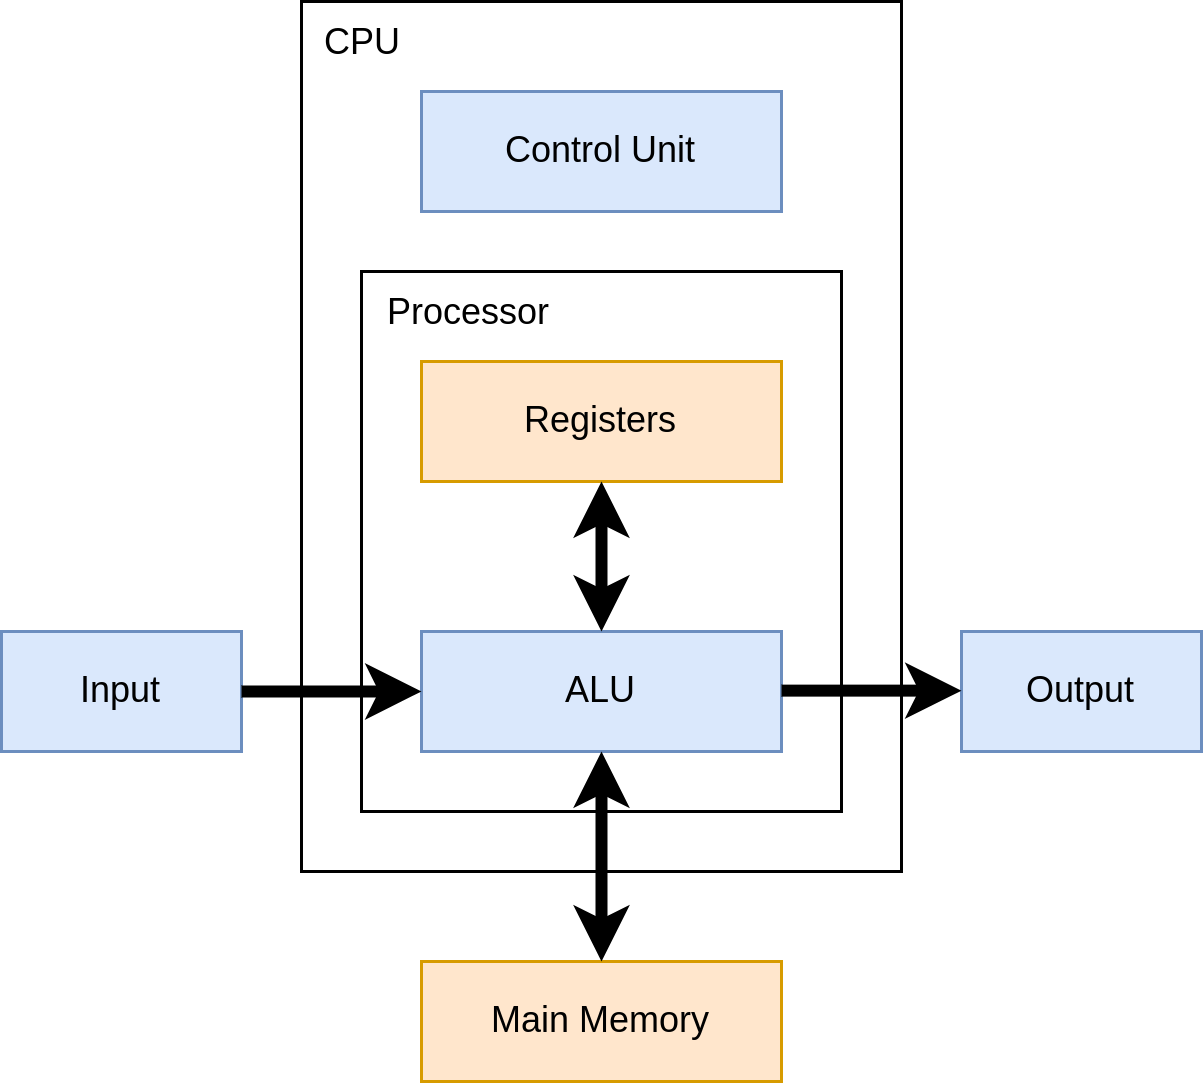

The diagram above was exported from draw.io. Its source (the exported page's mxGraphModel, read from the mxfile embedded in the PNG):
<mxGraphModel dx="557" dy="461" grid="1" gridSize="10" guides="1" tooltips="1" connect="1" arrows="1" fold="1" page="1" pageScale="1" pageWidth="1654" pageHeight="1169" math="0" shadow="0">
  <root>
    <mxCell id="0" />
    <mxCell id="1" parent="0" />
    <mxCell id="9" value="CPU" style="rounded=0;whiteSpace=wrap;html=1;verticalAlign=top;align=left;spacingLeft=6;" parent="1" vertex="1">
      <mxGeometry x="160" y="120" width="200" height="290" as="geometry" />
    </mxCell>
    <mxCell id="8" value="Processor" style="rounded=0;whiteSpace=wrap;html=1;verticalAlign=top;align=left;spacingLeft=7;" parent="1" vertex="1">
      <mxGeometry x="180" y="210" width="160" height="180" as="geometry" />
    </mxCell>
    <mxCell id="2" value="Registers" style="rounded=0;whiteSpace=wrap;html=1;fillColor=#ffe6cc;strokeColor=#d79b00;" parent="1" vertex="1">
      <mxGeometry x="200" y="240" width="120" height="40" as="geometry" />
    </mxCell>
    <mxCell id="3" value="ALU" style="rounded=0;whiteSpace=wrap;html=1;fillColor=#dae8fc;strokeColor=#6c8ebf;" parent="1" vertex="1">
      <mxGeometry x="200" y="330" width="120" height="40" as="geometry" />
    </mxCell>
    <mxCell id="4" value="Control Unit" style="rounded=0;whiteSpace=wrap;html=1;fillColor=#dae8fc;strokeColor=#6c8ebf;" parent="1" vertex="1">
      <mxGeometry x="200" y="150" width="120" height="40" as="geometry" />
    </mxCell>
    <mxCell id="5" value="Main Memory" style="rounded=0;whiteSpace=wrap;html=1;fillColor=#ffe6cc;strokeColor=#d79b00;" parent="1" vertex="1">
      <mxGeometry x="200" y="440" width="120" height="40" as="geometry" />
    </mxCell>
    <mxCell id="6" value="Input" style="rounded=0;whiteSpace=wrap;html=1;fillColor=#dae8fc;strokeColor=#6c8ebf;" parent="1" vertex="1">
      <mxGeometry x="60" y="330" width="80" height="40" as="geometry" />
    </mxCell>
    <mxCell id="7" value="Output" style="rounded=0;whiteSpace=wrap;html=1;fillColor=#dae8fc;strokeColor=#6c8ebf;" parent="1" vertex="1">
      <mxGeometry x="380" y="330" width="80" height="40" as="geometry" />
    </mxCell>
    <mxCell id="25" value="" style="endArrow=classic;startArrow=classic;html=1;strokeWidth=4;exitX=0.5;exitY=0;exitDx=0;exitDy=0;entryX=0.5;entryY=1;entryDx=0;entryDy=0;" edge="1" parent="1" source="5" target="3">
      <mxGeometry width="50" height="50" relative="1" as="geometry">
        <mxPoint x="210" y="370" as="sourcePoint" />
        <mxPoint x="260" y="320" as="targetPoint" />
      </mxGeometry>
    </mxCell>
    <mxCell id="26" value="" style="endArrow=classic;startArrow=classic;html=1;strokeWidth=4;exitX=0.5;exitY=0;exitDx=0;exitDy=0;entryX=0.5;entryY=1;entryDx=0;entryDy=0;" edge="1" parent="1" source="3" target="2">
      <mxGeometry width="50" height="50" relative="1" as="geometry">
        <mxPoint x="259.71" y="320" as="sourcePoint" />
        <mxPoint x="259.71" y="240" as="targetPoint" />
      </mxGeometry>
    </mxCell>
    <mxCell id="28" value="" style="endArrow=none;startArrow=classic;html=1;strokeWidth=4;exitX=0;exitY=0.5;exitDx=0;exitDy=0;entryX=1;entryY=0.5;entryDx=0;entryDy=0;startFill=1;endFill=0;" edge="1" parent="1" source="3" target="6">
      <mxGeometry width="50" height="50" relative="1" as="geometry">
        <mxPoint x="270" y="450" as="sourcePoint" />
        <mxPoint x="270" y="380" as="targetPoint" />
      </mxGeometry>
    </mxCell>
    <mxCell id="32" value="" style="endArrow=none;startArrow=classic;html=1;strokeWidth=4;exitX=0;exitY=0.5;exitDx=0;exitDy=0;entryX=1;entryY=0.5;entryDx=0;entryDy=0;startFill=1;endFill=0;" edge="1" parent="1">
      <mxGeometry width="50" height="50" relative="1" as="geometry">
        <mxPoint x="380" y="349.71" as="sourcePoint" />
        <mxPoint x="320" y="349.71" as="targetPoint" />
      </mxGeometry>
    </mxCell>
  </root>
</mxGraphModel>